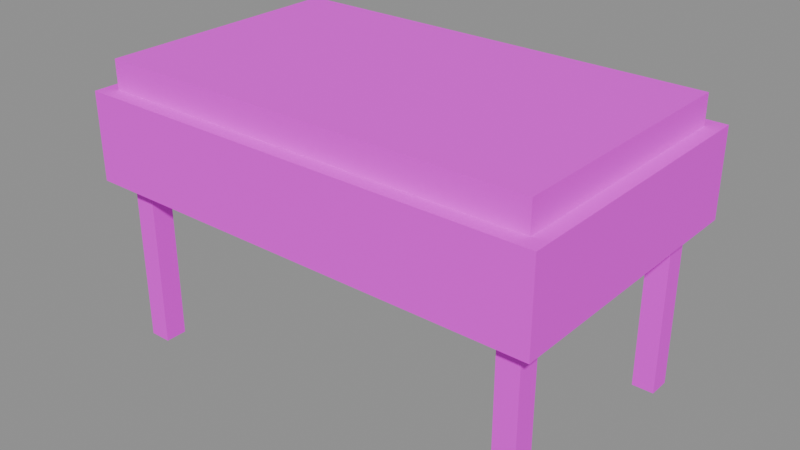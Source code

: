 # Source: mesa_ofrenda.blend  (saved by Blender 5.2.45; exported with 4.5.12 LTS)
import bpy
from mathutils import Matrix  # noqa: F401  (used for matrix-valued properties, if any)

bpy.ops.wm.read_factory_settings(use_empty=True)
scene = bpy.context.scene
scene.name = 'Scene'

# ---- images (referenced by path relative to the original .blend; pixels are not part of the script)
import os
ASSET_DIR = os.environ.get("B2B_ASSET_DIR", "")  # directory of the original .blend (textures are referenced by path, not embedded)
HERE = os.path.dirname(os.path.abspath(__file__))  # packed textures are extracted next to this script under _unpacked/

def load_image(name, relpath, width, height, colorspace="sRGB"):
    """Load a texture the original file referenced (path relative to the .blend, or extracted next to this script)."""
    p = next((c for c in (os.path.join(HERE, relpath), os.path.join(ASSET_DIR, relpath)) if relpath and os.path.exists(c)), "")
    if p:
        img = bpy.data.images.load(p, check_existing=True)
        img.name = name
    else:  # same state as the original file: an image datablock whose file is absent (Cycles renders it pink)
        img = bpy.data.images.new(name, width, height)
        img.source = "FILE"
        img.filepath = "//" + (relpath or name)
    img.colorspace_settings.name = colorspace
    return img
img_mesa_mantel_png = load_image('mesa_mantel.png', 'mesa_mantel.png', 1024, 1024, 'sRGB')
img_mesa_madera_png = load_image('mesa_madera.png', 'mesa_madera.png', 1024, 1024, 'sRGB')

# ---- materials (node trees are filled in below, after node groups)
mat_mesa_tela_mat = bpy.data.materials.new('mesa_tela_mat')
mat_mesa_patas_mat = bpy.data.materials.new('mesa_patas_mat')

# ---- material node trees
mat_mesa_tela_mat.use_nodes = True; mat_mesa_tela_mat.node_tree.nodes.clear()
_N = mat_mesa_tela_mat.node_tree.nodes; _L = mat_mesa_tela_mat.node_tree.links
n0 = _N.new('ShaderNodeBsdfPrincipled'); n0.name = 'Principled BSDF'; n0.location = (-200, 100)
n0.inputs[2].default_value = 0.8
n0.inputs[10].default_value = 0.005
n1 = _N.new('ShaderNodeOutputMaterial'); n1.name = 'Material Output'; n1.location = (200, 100)
n2 = _N.new('ShaderNodeTexImage'); n2.name = 'Image Texture'; n2.location = (0, 0)
n2.image = img_mesa_mantel_png
_L.new(n0.outputs[0], n1.inputs[0])
_L.new(n2.outputs[0], n0.inputs[0])
n1.is_active_output = True
mat_mesa_patas_mat.use_nodes = True; mat_mesa_patas_mat.node_tree.nodes.clear()
_N = mat_mesa_patas_mat.node_tree.nodes; _L = mat_mesa_patas_mat.node_tree.links
n0 = _N.new('ShaderNodeBsdfPrincipled'); n0.name = 'Principled BSDF'; n0.location = (-200, 100)
n0.inputs[2].default_value = 0.8
n0.inputs[10].default_value = 0.005
n1 = _N.new('ShaderNodeOutputMaterial'); n1.name = 'Material Output'; n1.location = (200, 100)
n2 = _N.new('ShaderNodeTexImage'); n2.name = 'Image Texture'; n2.location = (0, 0)
n2.image = img_mesa_madera_png
_L.new(n0.outputs[0], n1.inputs[0])
_L.new(n2.outputs[0], n0.inputs[0])
n1.is_active_output = True

# ---- meshes
me_mesa_tela = bpy.data.meshes.new('mesa_tela')
me_mesa_tela.from_pydata([(-0.6, -0.35, 0.7), (-0.6, -0.35, 0.78), (-0.6, 0.35, 0.7), (-0.6, 0.35, 0.78), (0.6, -0.35, 0.7), (0.6, -0.35, 0.78), (0.6, 0.35, 0.7), (0.6, 0.35, 0.78), (-0.64, -0.39, 0.46), (-0.64, -0.39, 0.7), (-0.64, 0.39, 0.46), (-0.64, 0.39, 0.7), (0.64, -0.39, 0.46), (0.64, -0.39, 0.7), (0.64, 0.39, 0.46), (0.64, 0.39, 0.7), (-0.59, 0.28, 0.0), (-0.59, 0.28, 0.46), (-0.59, 0.34, 0.0), (-0.59, 0.34, 0.46), (-0.53, 0.28, 0.0), (-0.53, 0.28, 0.46), (-0.53, 0.34, 0.0), (-0.53, 0.34, 0.46), (-0.59, -0.34, 0.0), (-0.59, -0.34, 0.46), (-0.59, -0.28, 0.0), (-0.59, -0.28, 0.46), (-0.53, -0.34, 0.0), (-0.53, -0.34, 0.46), (-0.53, -0.28, 0.0), (-0.53, -0.28, 0.46), (0.53, 0.28, 0.0), (0.53, 0.28, 0.46), (0.53, 0.34, 0.0), (0.53, 0.34, 0.46), (0.59, 0.28, 0.0), (0.59, 0.28, 0.46), (0.59, 0.34, 0.0), (0.59, 0.34, 0.46), (0.53, -0.34, 0.0), (0.53, -0.34, 0.46), (0.53, -0.28, 0.0), (0.53, -0.28, 0.46), (0.59, -0.34, 0.0), (0.59, -0.34, 0.46), (0.59, -0.28, 0.0), (0.59, -0.28, 0.46)], [], [(0, 1, 3, 2), (2, 3, 7, 6), (6, 7, 5, 4), (4, 5, 1, 0), (2, 6, 4, 0), (7, 3, 1, 5), (8, 9, 11, 10), (10, 11, 15, 14), (14, 15, 13, 12), (12, 13, 9, 8), (10, 14, 12, 8), (15, 11, 9, 13), (16, 17, 19, 18), (18, 19, 23, 22), (22, 23, 21, 20), (20, 21, 17, 16), (18, 22, 20, 16), (23, 19, 17, 21), (24, 25, 27, 26), (26, 27, 31, 30), (30, 31, 29, 28), (28, 29, 25, 24), (26, 30, 28, 24), (31, 27, 25, 29), (32, 33, 35, 34), (34, 35, 39, 38), (38, 39, 37, 36), (36, 37, 33, 32), (34, 38, 36, 32), (39, 35, 33, 37), (40, 41, 43, 42), (42, 43, 47, 46), (46, 47, 45, 44), (44, 45, 41, 40), (42, 46, 44, 40), (47, 43, 41, 45)])
me_mesa_tela.polygons.foreach_set('material_index', [0, 0, 0, 0, 0, 0, 0, 0, 0, 0, 0, 0, 1, 1, 1, 1, 1, 1, 1, 1, 1, 1, 1, 1, 1, 1, 1, 1, 1, 1, 1, 1, 1, 1, 1, 1])
_uv = me_mesa_tela.uv_layers.new(name='Float2')
_uv.uv.foreach_set('vector', [-0.7, 1.4, -0.7, 1.56, 0.7, 1.56, 0.7, 1.4, -1.2, 1.4, -1.2, 1.56, 1.2, 1.56, 1.2, 1.4, 0.7, 1.4, 0.7, 1.56, -0.7, 1.56, -0.7, 1.4, 1.2, 1.4, 1.2, 1.56, -1.2, 1.56, -1.2, 1.4, -1.2, 0.7, 1.2, 0.7, 1.2, -0.7, -1.2, -0.7, 1.2, 0.7, -1.2, 0.7, -1.2, -0.7, 1.2, -0.7, -0.78, 0.92, -0.78, 1.4, 0.78, 1.4, 0.78, 0.92, -1.28, 0.92, -1.28, 1.4, 1.28, 1.4, 1.28, 0.92, 0.78, 0.92, 0.78, 1.4, -0.78, 1.4, -0.78, 0.92, 1.28, 0.92, 1.28, 1.4, -1.28, 1.4, -1.28, 0.92, -1.28, 0.78, 1.28, 0.78, 1.28, -0.78, -1.28, -0.78, 1.28, 0.78, -1.28, 0.78, -1.28, -0.78, 1.28, -0.78, 0.56, 0.0, 0.56, 0.92, 0.68, 0.92, 0.68, 0.0, -1.18, 0.0, -1.18, 0.92, -1.06, 0.92, -1.06, 0.0, 0.68, 0.0, 0.68, 0.92, 0.56, 0.92, 0.56, 0.0, -1.06, 0.0, -1.06, 0.92, -1.18, 0.92, -1.18, 0.0, -1.18, 0.68, -1.06, 0.68, -1.06, 0.56, -1.18, 0.56, -1.06, 0.68, -1.18, 0.68, -1.18, 0.56, -1.06, 0.56, -0.68, 0.0, -0.68, 0.92, -0.56, 0.92, -0.56, 0.0, -1.18, 0.0, -1.18, 0.92, -1.06, 0.92, -1.06, 0.0, -0.56, 0.0, -0.56, 0.92, -0.68, 0.92, -0.68, 0.0, -1.06, 0.0, -1.06, 0.92, -1.18, 0.92, -1.18, 0.0, -1.18, -0.56, -1.06, -0.56, -1.06, -0.68, -1.18, -0.68, -1.06, -0.56, -1.18, -0.56, -1.18, -0.68, -1.06, -0.68, 0.56, 0.0, 0.56, 0.92, 0.68, 0.92, 0.68, 0.0, 1.06, 0.0, 1.06, 0.92, 1.18, 0.92, 1.18, 0.0, 0.68, 0.0, 0.68, 0.92, 0.56, 0.92, 0.56, 0.0, 1.18, 0.0, 1.18, 0.92, 1.06, 0.92, 1.06, 0.0, 1.06, 0.68, 1.18, 0.68, 1.18, 0.56, 1.06, 0.56, 1.18, 0.68, 1.06, 0.68, 1.06, 0.56, 1.18, 0.56, -0.68, 0.0, -0.68, 0.92, -0.56, 0.92, -0.56, 0.0, 1.06, 0.0, 1.06, 0.92, 1.18, 0.92, 1.18, 0.0, -0.56, 0.0, -0.56, 0.92, -0.68, 0.92, -0.68, 0.0, 1.18, 0.0, 1.18, 0.92, 1.06, 0.92, 1.06, 0.0, 1.06, -0.56, 1.18, -0.56, 1.18, -0.68, 1.06, -0.68, 1.18, -0.56, 1.06, -0.56, 1.06, -0.68, 1.18, -0.68])
me_mesa_tela.materials.append(mat_mesa_tela_mat)
me_mesa_tela.materials.append(mat_mesa_patas_mat)
me_mesa_tela.update()

# ---- objects
ob_mesa_ofrenda = bpy.data.objects.new('mesa_ofrenda', me_mesa_tela)

# ---- transforms, parenting, visibility, modifiers, constraints
ob_mesa_ofrenda.location = (0.0, 0.0, 0.0)

# ---- collection membership
scene.collection.objects.link(ob_mesa_ofrenda)

# ---- scene / render settings (as saved in the file)
scene.frame_start = 1; scene.frame_end = 250; scene.frame_set(1)
scene.render.engine = 'BLENDER_EEVEE_NEXT'
scene.render.bake_bias = 0.0
scene.render.bake_samples = 0
scene.render.compositor_device = 'GPU'
scene.eevee.use_volume_custom_range = False
scene.eevee.fast_gi_thickness_near = 0.1
scene.eevee.fast_gi_thickness_far = 0.0
scene.eevee.ray_tracing_options.screen_trace_thickness = 0.1
bpy.context.view_layer.update()

# ---- added for rendering (the .blend has no active camera and no usable light): camera, sun + grey world if the file has none
cam_auto = bpy.data.cameras.new('AutoCamera')
cam_auto.lens = 50.0
cam_auto.sensor_width = 36.0
cam_auto.clip_end = 1000.0
ob_auto_camera = bpy.data.objects.new('AutoCamera', cam_auto)
scene.collection.objects.link(ob_auto_camera)
ob_auto_camera.location = (1.56338, -1.87606, 1.64071)
ob_auto_camera.rotation_euler = (1.09748, -7.21219e-08, 0.694738)
scene.camera = ob_auto_camera
light_auto_sun = bpy.data.lights.new('AutoSun', 'SUN')
light_auto_sun.energy = 3.0
light_auto_sun.angle = 0.0523599
ob_auto_sun = bpy.data.objects.new('AutoSun', light_auto_sun)
scene.collection.objects.link(ob_auto_sun)
ob_auto_sun.rotation_euler = (0.872665, 0.174533, 0.523599)
if scene.world is None:
    world_auto = bpy.data.worlds.new('AutoWorld')
    world_auto.color = (0.3, 0.3, 0.3)
    scene.world = world_auto
bpy.context.view_layer.update()
